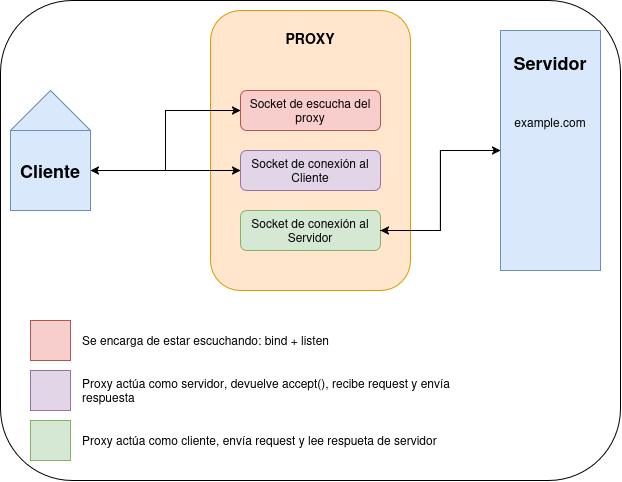

The diagram above was exported from draw.io. Its source (the exported page's mxGraphModel, read from the mxfile embedded in the PNG):
<mxGraphModel dx="2871" dy="1155" grid="1" gridSize="10" guides="1" tooltips="1" connect="1" arrows="1" fold="1" page="1" pageScale="1" pageWidth="827" pageHeight="1169" math="0" shadow="0">
  <root>
    <mxCell id="0" />
    <mxCell id="1" parent="0" />
    <mxCell id="IUWJsUYFZdwstZR6QXfi-38" parent="1" style="rounded=1;whiteSpace=wrap;html=1;" value="" vertex="1">
      <mxGeometry height="480" width="620" x="104" y="180" as="geometry" />
    </mxCell>
    <mxCell id="IUWJsUYFZdwstZR6QXfi-14" parent="1" style="rounded=1;whiteSpace=wrap;html=1;verticalAlign=top;fillColor=#ffe6cc;strokeColor=#d79b00;shadow=0;" value="&lt;h3 align=&quot;justify&quot; style=&quot;line-height: 100%;&quot;&gt;PROXY&lt;/h3&gt;" vertex="1">
      <mxGeometry height="280" width="200" x="314" y="190" as="geometry" />
    </mxCell>
    <mxCell id="IUWJsUYFZdwstZR6QXfi-19" edge="1" parent="1" source="IUWJsUYFZdwstZR6QXfi-1" style="edgeStyle=orthogonalEdgeStyle;rounded=0;orthogonalLoop=1;jettySize=auto;html=1;shadow=0;" target="IUWJsUYFZdwstZR6QXfi-17">
      <mxGeometry relative="1" as="geometry" />
    </mxCell>
    <mxCell id="IUWJsUYFZdwstZR6QXfi-22" edge="1" parent="1" source="IUWJsUYFZdwstZR6QXfi-1" style="edgeStyle=orthogonalEdgeStyle;rounded=0;orthogonalLoop=1;jettySize=auto;html=1;entryX=0;entryY=0.5;entryDx=0;entryDy=0;shadow=0;" target="IUWJsUYFZdwstZR6QXfi-16">
      <mxGeometry relative="1" as="geometry" />
    </mxCell>
    <mxCell id="IUWJsUYFZdwstZR6QXfi-1" parent="1" style="whiteSpace=wrap;html=1;aspect=fixed;fillColor=#dae8fc;strokeColor=#6c8ebf;shadow=0;" value="&lt;h2&gt;Cliente&lt;/h2&gt;" vertex="1">
      <mxGeometry height="80" width="80" x="114" y="310" as="geometry" />
    </mxCell>
    <mxCell id="IUWJsUYFZdwstZR6QXfi-12" parent="1" style="triangle;whiteSpace=wrap;html=1;shapeInside=1;rotation=-90;fillColor=#dae8fc;strokeColor=#6c8ebf;shadow=0;" value="" vertex="1">
      <mxGeometry height="80" width="40" x="134" y="250" as="geometry" />
    </mxCell>
    <mxCell id="IUWJsUYFZdwstZR6QXfi-16" parent="1" style="rounded=1;whiteSpace=wrap;html=1;fillColor=#f8cecc;strokeColor=#b85450;shadow=0;" value="Socket de escucha del proxy" vertex="1">
      <mxGeometry height="40" width="140" x="344" y="270" as="geometry" />
    </mxCell>
    <mxCell id="IUWJsUYFZdwstZR6QXfi-21" edge="1" parent="1" source="IUWJsUYFZdwstZR6QXfi-17" style="edgeStyle=orthogonalEdgeStyle;rounded=0;orthogonalLoop=1;jettySize=auto;html=1;shadow=0;" target="IUWJsUYFZdwstZR6QXfi-1">
      <mxGeometry relative="1" as="geometry" />
    </mxCell>
    <mxCell id="IUWJsUYFZdwstZR6QXfi-17" parent="1" style="rounded=1;whiteSpace=wrap;html=1;fillColor=#e1d5e7;strokeColor=#9673a6;shadow=0;" value="&lt;div&gt;Socket de conexión al Cliente&lt;/div&gt;" vertex="1">
      <mxGeometry height="40" width="140" x="344" y="330" as="geometry" />
    </mxCell>
    <mxCell id="IUWJsUYFZdwstZR6QXfi-18" parent="1" style="rounded=1;whiteSpace=wrap;html=1;fillColor=#d5e8d4;strokeColor=#82b366;shadow=0;" value="Socket de conexión al Servidor" vertex="1">
      <mxGeometry height="40" width="140" x="344" y="390" as="geometry" />
    </mxCell>
    <mxCell id="IUWJsUYFZdwstZR6QXfi-27" edge="1" parent="1" source="IUWJsUYFZdwstZR6QXfi-24" style="edgeStyle=orthogonalEdgeStyle;rounded=0;orthogonalLoop=1;jettySize=auto;html=1;entryX=1;entryY=0.5;entryDx=0;entryDy=0;shadow=0;" target="IUWJsUYFZdwstZR6QXfi-18">
      <mxGeometry relative="1" as="geometry" />
    </mxCell>
    <mxCell id="IUWJsUYFZdwstZR6QXfi-24" parent="1" style="rounded=0;whiteSpace=wrap;html=1;verticalAlign=top;fillColor=#dae8fc;strokeColor=#6c8ebf;shadow=0;" value="&lt;h2&gt;Servidor&lt;/h2&gt;&lt;div&gt;&lt;br&gt;&lt;/div&gt;&lt;div&gt;&lt;br&gt;&lt;/div&gt;&lt;div style=&quot;line-height: 90%;&quot;&gt;example.com&lt;/div&gt;&lt;div&gt;&lt;br&gt;&lt;/div&gt;" vertex="1">
      <mxGeometry height="240" width="100" x="604" y="210" as="geometry" />
    </mxCell>
    <mxCell id="IUWJsUYFZdwstZR6QXfi-25" edge="1" parent="1" source="IUWJsUYFZdwstZR6QXfi-18" style="edgeStyle=orthogonalEdgeStyle;rounded=0;orthogonalLoop=1;jettySize=auto;html=1;entryX=0;entryY=0.5;entryDx=0;entryDy=0;shadow=0;" target="IUWJsUYFZdwstZR6QXfi-24">
      <mxGeometry relative="1" as="geometry" />
    </mxCell>
    <mxCell id="IUWJsUYFZdwstZR6QXfi-28" parent="1" style="whiteSpace=wrap;html=1;aspect=fixed;fillColor=#f8cecc;strokeColor=#b85450;shadow=0;" value="" vertex="1">
      <mxGeometry height="40" width="40" x="134" y="500" as="geometry" />
    </mxCell>
    <mxCell id="IUWJsUYFZdwstZR6QXfi-29" parent="1" style="text;html=1;whiteSpace=wrap;strokeColor=none;fillColor=none;align=left;verticalAlign=middle;rounded=0;shadow=0;" value="&lt;span style=&quot;color: rgb(0, 0, 0);&quot;&gt;Se encarga de estar escuchando: bind + listen&lt;/span&gt;" vertex="1">
      <mxGeometry height="30" width="370" x="184" y="505" as="geometry" />
    </mxCell>
    <mxCell id="IUWJsUYFZdwstZR6QXfi-30" parent="1" style="whiteSpace=wrap;html=1;aspect=fixed;fillColor=#e1d5e7;strokeColor=#9673a6;shadow=0;" value="" vertex="1">
      <mxGeometry height="40" width="40" x="134" y="550" as="geometry" />
    </mxCell>
    <mxCell id="IUWJsUYFZdwstZR6QXfi-32" parent="1" style="text;html=1;whiteSpace=wrap;strokeColor=none;fillColor=none;align=left;verticalAlign=middle;rounded=0;shadow=0;" value="&lt;span style=&quot;color: rgb(0, 0, 0);&quot;&gt;Proxy actúa como servidor, devuelve accept(), recibe request y envía respuesta&lt;/span&gt;" vertex="1">
      <mxGeometry height="30" width="370" x="184" y="555" as="geometry" />
    </mxCell>
    <mxCell id="IUWJsUYFZdwstZR6QXfi-33" parent="1" style="whiteSpace=wrap;html=1;aspect=fixed;fillColor=#d5e8d4;strokeColor=#82b366;shadow=0;" value="" vertex="1">
      <mxGeometry height="40" width="40" x="134" y="600" as="geometry" />
    </mxCell>
    <mxCell id="IUWJsUYFZdwstZR6QXfi-34" parent="1" style="text;html=1;whiteSpace=wrap;strokeColor=none;fillColor=none;align=left;verticalAlign=middle;rounded=0;shadow=0;" value="&lt;span style=&quot;color: rgb(0, 0, 0);&quot;&gt;Proxy actúa como cliente, envía request y lee respueta de servidor&lt;/span&gt;" vertex="1">
      <mxGeometry height="30" width="370" x="184" y="605" as="geometry" />
    </mxCell>
  </root>
</mxGraphModel>